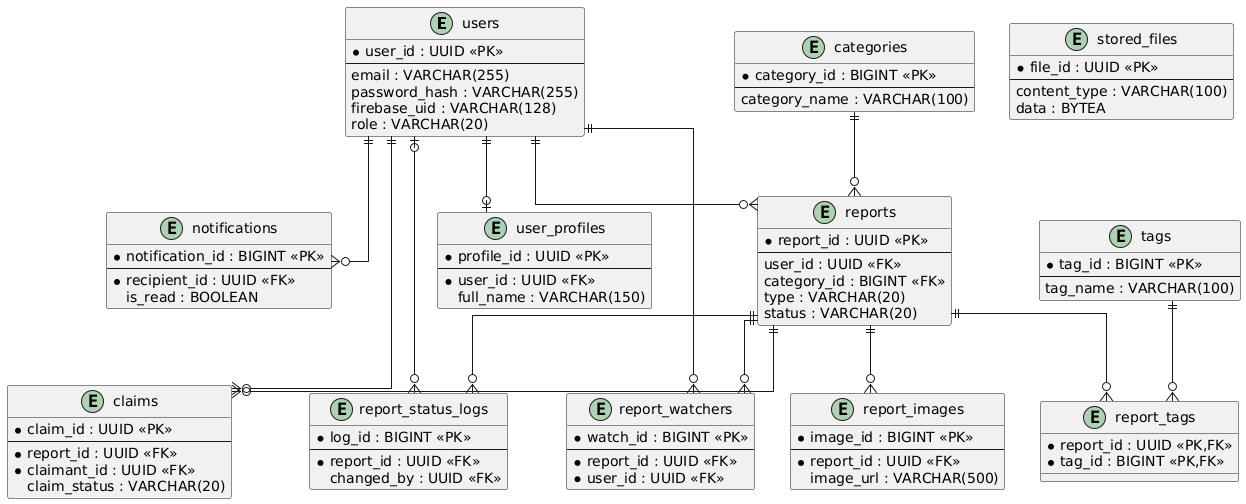

The diagram above was rendered by PlantUML. Its source (embedded in the PNG):
@startuml
skinparam linetype ortho

entity users {
  * user_id : UUID <<PK>>
  --
  email : VARCHAR(255)
  password_hash : VARCHAR(255)
  firebase_uid : VARCHAR(128)
  role : VARCHAR(20)
}
entity user_profiles {
  * profile_id : UUID <<PK>>
  --
  * user_id : UUID <<FK>>
  full_name : VARCHAR(150)
}
entity categories {
  * category_id : BIGINT <<PK>>
  --
  category_name : VARCHAR(100)
}
entity tags {
  * tag_id : BIGINT <<PK>>
  --
  tag_name : VARCHAR(100)
}
entity reports {
  * report_id : UUID <<PK>>
  --
  user_id : UUID <<FK>>
  category_id : BIGINT <<FK>>
  type : VARCHAR(20)
  status : VARCHAR(20)
}
entity report_images {
  * image_id : BIGINT <<PK>>
  --
  * report_id : UUID <<FK>>
  image_url : VARCHAR(500)
}
entity report_status_logs {
  * log_id : BIGINT <<PK>>
  --
  * report_id : UUID <<FK>>
  changed_by : UUID <<FK>>
}
entity report_watchers {
  * watch_id : BIGINT <<PK>>
  --
  * report_id : UUID <<FK>>
  * user_id : UUID <<FK>>
}
entity claims {
  * claim_id : UUID <<PK>>
  --
  * report_id : UUID <<FK>>
  * claimant_id : UUID <<FK>>
  claim_status : VARCHAR(20)
}
entity report_tags {
  * report_id : UUID <<PK,FK>>
  * tag_id : BIGINT <<PK,FK>>
}
entity notifications {
  * notification_id : BIGINT <<PK>>
  --
  * recipient_id : UUID <<FK>>
  is_read : BOOLEAN
}
entity stored_files {
  * file_id : UUID <<PK>>
  --
  content_type : VARCHAR(100)
  data : BYTEA
}

users ||--o| user_profiles
users ||--o{ reports
categories ||--o{ reports
reports ||--o{ report_images
reports ||--o{ report_status_logs
users |o--o{ report_status_logs
reports ||--o{ report_watchers
users ||--o{ report_watchers
reports ||--o{ claims
users ||--o{ claims
reports ||--o{ report_tags
tags ||--o{ report_tags
users ||--o{ notifications
@enduml